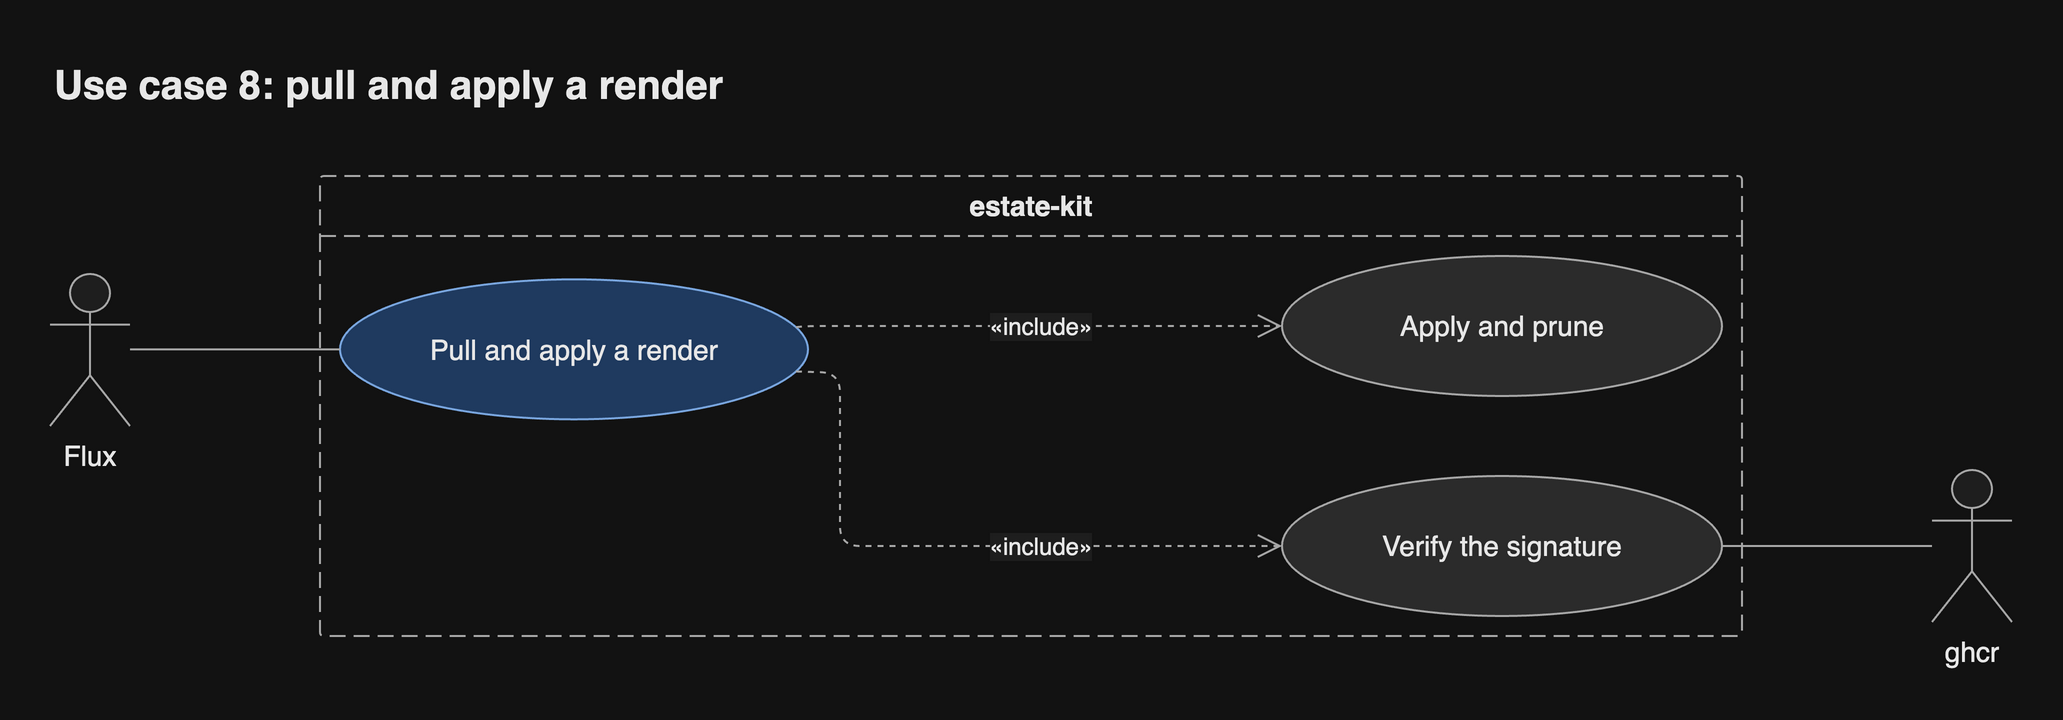

The diagram above was exported from draw.io. Its source (the exported page's mxGraphModel, read from the mxfile embedded in the PNG):
<mxGraphModel grid="0" gridSize="10" guides="1" tooltips="1" connect="1" arrows="1" fold="0" page="0" pageScale="1" pageWidth="827" pageHeight="1169" math="0" shadow="0">
  <root>
    <mxCell id="0" />
    <mxCell id="1" parent="0" />
    <mxCell id="sys" parent="1" style="swimlane;startSize=30;rounded=1;arcSize=4;absoluteArcSize=1;container=1;collapsible=0;dashed=1;dashPattern=8 4;html=1;whiteSpace=wrap;fontSize=14;fontColor=light-dark(#1a1a1a,#e8e8e8);fontStyle=1;fillColor=none;swimlaneFillColor=none;strokeColor=light-dark(#666666,#a8a8a8);fontFamily=Helvetica;" value="estate-kit" vertex="1">
      <mxGeometry height="230" width="711" x="147" y="12" as="geometry" />
    </mxCell>
    <mxCell id="uc" parent="sys" style="ellipse;html=1;whiteSpace=wrap;fontSize=14;fontColor=light-dark(#1a1a1a,#e8e8e8);fillColor=light-dark(#dae8fc,#1f3a5f);strokeColor=light-dark(#6c8ebf,#7aa7e0);fontFamily=Helvetica;" value="Pull and apply a render" vertex="1">
      <mxGeometry height="70" width="234" x="10" y="51.67" as="geometry" />
    </mxCell>
    <mxCell id="i0" parent="sys" style="ellipse;html=1;whiteSpace=wrap;fontSize=14;fontColor=light-dark(#1a1a1a,#e8e8e8);fillColor=light-dark(#f5f5f5,#2b2b2b);strokeColor=light-dark(#666666,#a8a8a8);fontFamily=Helvetica;" value="Verify the signature" vertex="1">
      <mxGeometry height="70" width="220" x="481" y="150" as="geometry" />
    </mxCell>
    <mxCell id="i1" parent="sys" style="ellipse;html=1;whiteSpace=wrap;fontSize=14;fontColor=light-dark(#1a1a1a,#e8e8e8);fillColor=light-dark(#f5f5f5,#2b2b2b);strokeColor=light-dark(#666666,#a8a8a8);fontFamily=Helvetica;" value="Apply and prune" vertex="1">
      <mxGeometry height="70" width="220" x="481" y="40" as="geometry" />
    </mxCell>
    <mxCell id="e2" edge="1" parent="sys" source="uc" style="html=1;rounded=1;fontSize=14;fontSize=12;fontColor=light-dark(#1a1a1a,#e8e8e8);strokeColor=light-dark(#666666,#a8a8a8);endArrow=open;endSize=10;dashed=1;noEdgeStyle=1;orthogonal=1;curved=0;exitX=0.9715;exitY=0.6666;entryX=0;entryY=0.5;fontFamily=Helvetica;labelBackgroundColor=light-dark(#ffffff,#1e1e1e);" target="i0" value="«include»">
      <mxGeometry relative="1" as="geometry">
        <mxPoint x="43.33" as="offset" />
        <Array as="points">
          <mxPoint x="260" y="98.33" />
          <mxPoint x="260" y="185" />
        </Array>
      </mxGeometry>
    </mxCell>
    <mxCell id="e3" edge="1" parent="sys" source="uc" style="html=1;rounded=1;fontSize=14;fontSize=12;fontColor=light-dark(#1a1a1a,#e8e8e8);strokeColor=light-dark(#666666,#a8a8a8);endArrow=open;endSize=10;dashed=1;noEdgeStyle=1;orthogonal=1;curved=0;exitX=0.9714;exitY=0.3333;entryX=0;entryY=0.5;fontFamily=Helvetica;labelBackgroundColor=light-dark(#ffffff,#1e1e1e);" target="i1" value="«include»">
      <mxGeometry relative="1" as="geometry">
        <mxPoint as="offset" />
        <Array as="points">
          <mxPoint x="244" y="75" />
        </Array>
      </mxGeometry>
    </mxCell>
    <mxCell id="a0" parent="1" style="shape=umlActor;verticalLabelPosition=bottom;verticalAlign=top;outlineConnect=0;html=1;whiteSpace=wrap;fontSize=14;fontColor=light-dark(#1a1a1a,#e8e8e8);fillColor=light-dark(#ffffff,#1e1e1e);strokeColor=light-dark(#666666,#a8a8a8);fontFamily=Helvetica;" value="Flux" vertex="1">
      <mxGeometry height="76" width="40" x="12" y="61" as="geometry" />
    </mxCell>
    <mxCell id="e1" edge="1" parent="1" source="a0" style="html=1;rounded=1;fontSize=14;fontSize=12;fontColor=light-dark(#1a1a1a,#e8e8e8);strokeColor=light-dark(#666666,#a8a8a8);endArrow=none;curved=0;exitX=1;exitY=0.4957;entryX=0;entryY=0.5;edgeStyle=orthogonalEdgeStyle;fontFamily=Helvetica;labelBackgroundColor=light-dark(#ffffff,#1e1e1e);" target="uc" value="">
      <mxGeometry relative="1" as="geometry">
        <Array as="points">
          <mxPoint x="142" y="98.67" />
        </Array>
      </mxGeometry>
    </mxCell>
    <mxCell id="s0" parent="1" style="shape=umlActor;verticalLabelPosition=bottom;verticalAlign=top;outlineConnect=0;html=1;whiteSpace=wrap;fontSize=14;fontColor=light-dark(#1a1a1a,#e8e8e8);fillColor=light-dark(#ffffff,#1e1e1e);strokeColor=light-dark(#666666,#a8a8a8);fontFamily=Helvetica;" value="ghcr" vertex="1">
      <mxGeometry height="76" width="40" x="953" y="159" as="geometry" />
    </mxCell>
    <mxCell id="e4" edge="1" parent="1" source="i0" style="html=1;rounded=1;fontSize=14;fontSize=12;fontColor=light-dark(#1a1a1a,#e8e8e8);strokeColor=light-dark(#666666,#a8a8a8);endArrow=none;curved=0;exitX=1;exitY=0.5;entryX=0;entryY=0.5;edgeStyle=orthogonalEdgeStyle;fontFamily=Helvetica;labelBackgroundColor=light-dark(#ffffff,#1e1e1e);" target="s0" value="">
      <mxGeometry relative="1" as="geometry">
        <Array as="points">
          <mxPoint x="863" y="197" />
        </Array>
      </mxGeometry>
    </mxCell>
    <mxCell id="header" value="Use case 8: pull and apply a render" style="text;html=1;whiteSpace=wrap;align=left;verticalAlign=middle;fontSize=20;fontStyle=1;fontColor=light-dark(#1a1a1a,#e8e8e8);fontFamily=Helvetica;" vertex="1" parent="1">
      <mxGeometry x="12" y="-52" width="981" height="36" as="geometry" />
    </mxCell>
  </root>
</mxGraphModel>